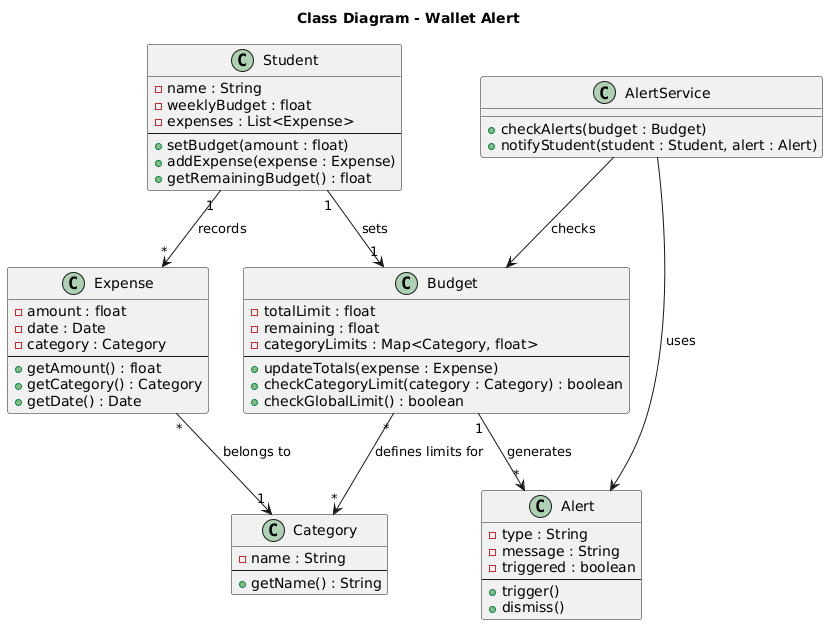

The diagram above was rendered by PlantUML. Its source (embedded in the PNG):
@startuml
title Class Diagram - Wallet Alert 

class Student {
  - name : String
  - weeklyBudget : float
  - expenses : List<Expense>
  --
  + setBudget(amount : float)
  + addExpense(expense : Expense)
  + getRemainingBudget() : float
}

class Expense {
  - amount : float
  - date : Date
  - category : Category
  --
  + getAmount() : float
  + getCategory() : Category
  + getDate() : Date
}

class Category {
  - name : String
  --
  + getName() : String
}

class Budget {
  - totalLimit : float
  - remaining : float
  - categoryLimits : Map<Category, float>
  --
  + updateTotals(expense : Expense)
  + checkCategoryLimit(category : Category) : boolean
  + checkGlobalLimit() : boolean
}

class Alert {
  - type : String
  - message : String
  - triggered : boolean
  --
  + trigger()
  + dismiss()
}

class AlertService {
  + checkAlerts(budget : Budget)
  + notifyStudent(student : Student, alert : Alert)
}

' --- Relationships ---
Student "1" --> "1" Budget : sets
Student "1" --> "*" Expense : records
Expense "*" --> "1" Category : belongs to
Budget "1" --> "*" Alert : generates
Budget "*" --> "*" Category : defines limits for
AlertService --> Alert : uses
AlertService --> Budget : checks
@enduml